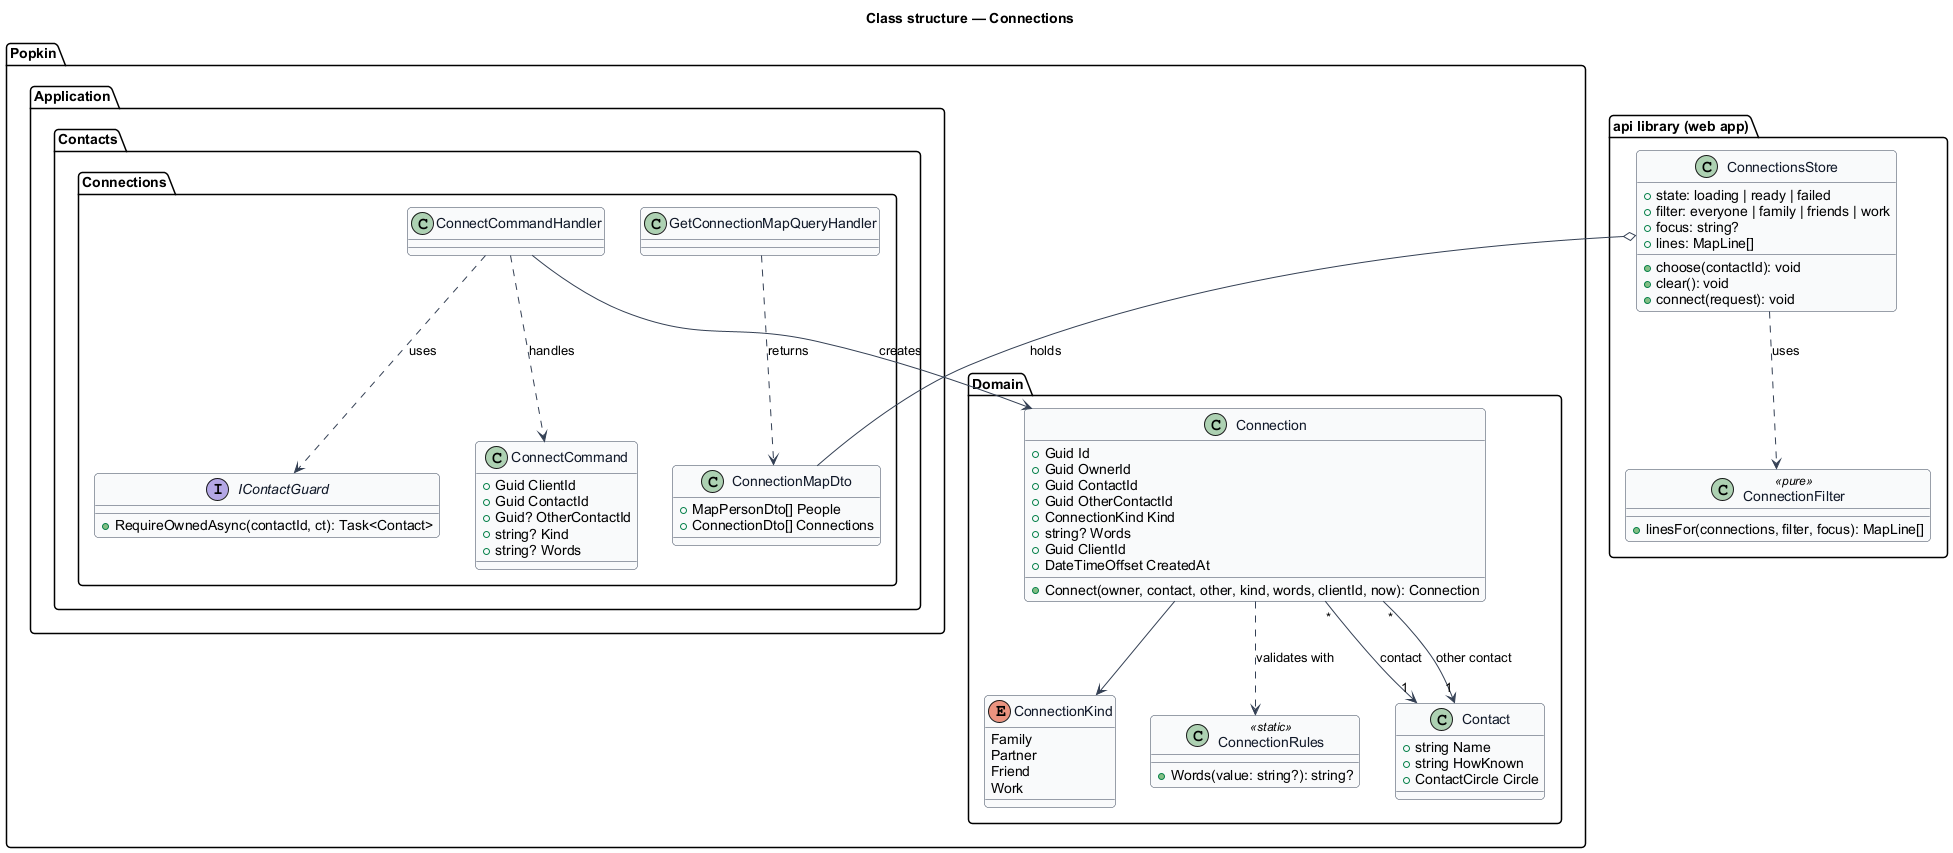

The diagram above was rendered by PlantUML. Its source (embedded in the PNG):
@startuml
skinparam backgroundColor #FFFFFF
skinparam shadowing false
skinparam roundcorner 8
skinparam defaultFontName Arial
skinparam ArrowColor #344054
skinparam class {
  BorderColor #344054
  FontColor #101828
  BackgroundColor #F9FAFB
}
title Class structure — Connections

package "Popkin.Domain" {
  enum ConnectionKind {
    Family
    Partner
    Friend
    Work
  }
  class Connection {
    +Guid Id
    +Guid OwnerId
    +Guid ContactId
    +Guid OtherContactId
    +ConnectionKind Kind
    +string? Words
    +Guid ClientId
    +DateTimeOffset CreatedAt
    +Connect(owner, contact, other, kind, words, clientId, now): Connection
  }
  class ConnectionRules <<static>> {
    +Words(value: string?): string?
  }
  class Contact {
    +string Name
    +string HowKnown
    +ContactCircle Circle
  }
}
package "Popkin.Application.Contacts.Connections" {
  class ConnectCommand {
    +Guid ClientId
    +Guid ContactId
    +Guid? OtherContactId
    +string? Kind
    +string? Words
  }
  class ConnectCommandHandler
  class GetConnectionMapQueryHandler
  class ConnectionMapDto {
    +MapPersonDto[] People
    +ConnectionDto[] Connections
  }
  interface IContactGuard {
    +RequireOwnedAsync(contactId, ct): Task<Contact>
  }
}
package "api library (web app)" {
  class ConnectionsStore {
    +state: loading | ready | failed
    +filter: everyone | family | friends | work
    +focus: string?
    +lines: MapLine[]
    +choose(contactId): void
    +clear(): void
    +connect(request): void
  }
  class ConnectionFilter <<pure>> {
    +linesFor(connections, filter, focus): MapLine[]
  }
}

Connection "*" --> "1" Contact : contact
Connection "*" --> "1" Contact : other contact
Connection --> ConnectionKind
Connection ..> ConnectionRules : validates with
ConnectCommandHandler ..> ConnectCommand : handles
ConnectCommandHandler ..> IContactGuard : uses
ConnectCommandHandler --> Connection : creates
GetConnectionMapQueryHandler ..> ConnectionMapDto : returns
ConnectionsStore o-- ConnectionMapDto : holds
ConnectionsStore ..> ConnectionFilter : uses
@enduml